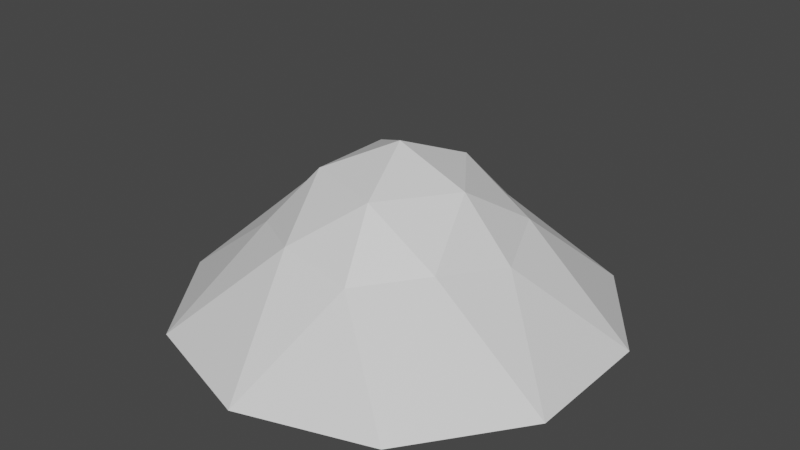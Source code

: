 # Source: JunkPile.blend  (saved by Blender 2.93.20; exported with 4.5.12 LTS)
import bpy
from mathutils import Matrix  # noqa: F401  (used for matrix-valued properties, if any)

bpy.ops.wm.read_factory_settings(use_empty=True)
scene = bpy.context.scene
scene.name = 'Scene'

# ---- collections
col_collection = bpy.data.collections.new('Collection'); scene.collection.children.link(col_collection)

# ---- materials (node trees are filled in below, after node groups)
mat_junkpile = bpy.data.materials.new('JunkPile')
mat_junkpile.use_transparent_shadow = False

# ---- material node trees
mat_junkpile.use_nodes = True; mat_junkpile.node_tree.nodes.clear()
_N = mat_junkpile.node_tree.nodes; _L = mat_junkpile.node_tree.links
n0 = _N.new('ShaderNodeBsdfPrincipled'); n0.name = 'Principled BSDF'; n0.location = (10, 300)
n0.distribution = 'GGX'
n0.subsurface_method = 'BURLEY'
n0.inputs[3].default_value = 1.45
n0.inputs[27].default_value = (0.0, 0.0, 0.0, 1.0)
n0.inputs[28].default_value = 1.0
n1 = _N.new('ShaderNodeOutputMaterial'); n1.name = 'Material Output'; n1.location = (300, 300)
_L.new(n0.outputs[0], n1.inputs[0])
n1.is_active_output = True

# ---- world
world_world = bpy.data.worlds.new('World'); scene.world = world_world
world_world.use_nodes = True; world_world.node_tree.nodes.clear()
_N = world_world.node_tree.nodes; _L = world_world.node_tree.links
n0 = _N.new('ShaderNodeOutputWorld'); n0.name = 'World Output'; n0.location = (300, 300)
n1 = _N.new('ShaderNodeBackground'); n1.name = 'Background'; n1.location = (10, 300)
n1.inputs[0].default_value = (0.05088, 0.05088, 0.05088, 1.0)
_L.new(n1.outputs[0], n0.inputs[0])
n0.is_active_output = True
world_world.color = (0.05088, 0.05088, 0.05088)
world_world.use_sun_shadow = False
world_world.sun_shadow_jitter_overblur = 0.0

# ---- meshes
me_icosphere = bpy.data.meshes.new('Icosphere')
me_icosphere.from_pydata([(0.1742, -0.5361, 0.3826), (-0.456, -0.3313, 0.3826), (-0.456, 0.3313, 0.3826), (0.1742, 0.5361, 0.3826), (0.5637, 2.204e-09, 0.3826), (0.0, 0.0, 0.767), (0.9511, -0.309, 0.0), (0.9511, 0.309, 0.0), (0.0, -1.0, 0.0), (0.5878, -0.809, 0.0), (-0.9511, -0.309, 0.0), (-0.5878, -0.809, 0.0), (-0.5878, 0.809, 0.0), (-0.9511, 0.309, 0.0), (0.5878, 0.809, 0.0), (0.0, 1.0, 0.0), (0.4337, -0.3151, 0.4321), (-0.1657, -0.5098, 0.4321), (-0.5361, 2.204e-09, 0.4321), (-0.1657, 0.5098, 0.4321), (0.4337, 0.3151, 0.4321), (0.1024, -0.3151, 0.6369), (0.3313, 2.204e-09, 0.6368), (-0.268, -0.1947, 0.6369), (-0.268, 0.1947, 0.6369), (0.1024, 0.3151, 0.6369), (1.49e-08, 0.382, 0.0), (1.49e-08, -0.382, 0.0)], [], [(0, 16, 21), (1, 17, 23), (2, 18, 24), (3, 19, 25), (4, 20, 22), (22, 25, 5), (22, 20, 25), (20, 3, 25), (25, 24, 5), (25, 19, 24), (19, 2, 24), (24, 23, 5), (24, 18, 23), (18, 1, 23), (23, 21, 5), (23, 17, 21), (17, 0, 21), (21, 22, 5), (21, 16, 22), (16, 4, 22), (7, 20, 4), (7, 14, 20), (14, 3, 20), (15, 19, 3), (15, 12, 19), (12, 2, 19), (13, 18, 2), (13, 10, 18), (10, 1, 18), (11, 17, 1), (11, 8, 17), (8, 0, 17), (9, 16, 0), (9, 6, 16), (6, 4, 16), (14, 15, 3), (12, 13, 2), (10, 11, 1), (8, 9, 0), (6, 7, 4), (7, 26, 15, 14), (26, 13, 12, 15), (6, 27, 26, 7), (27, 10, 13, 26), (9, 8, 27, 6), (8, 11, 10, 27)])
_uv = me_icosphere.uv_layers.new(name='UVMap')
_uv.uv.foreach_set('vector', [0.1818, 0.3149, 0.2727, 0.3149, 0.2273, 0.3937, 0.0, 0.3149, 0.09091, 0.3149, 0.04546, 0.3937, 0.7273, 0.3149, 0.8182, 0.3149, 0.7727, 0.3937, 0.5455, 0.3149, 0.6364, 0.3149, 0.5909, 0.3937, 0.3636, 0.3149, 0.4545, 0.3149, 0.4091, 0.3937, 0.4091, 0.3937, 0.5, 0.3937, 0.4545, 0.4724, 0.4091, 0.3937, 0.4545, 0.3149, 0.5, 0.3937, 0.4545, 0.3149, 0.5455, 0.3149, 0.5, 0.3937, 0.5909, 0.3937, 0.6818, 0.3937, 0.6364, 0.4724, 0.5909, 0.3937, 0.6364, 0.3149, 0.6818, 0.3937, 0.6364, 0.3149, 0.7273, 0.3149, 0.6818, 0.3937, 0.7727, 0.3937, 0.8636, 0.3937, 0.8182, 0.4724, 0.7727, 0.3937, 0.8182, 0.3149, 0.8636, 0.3937, 0.8182, 0.3149, 0.9091, 0.3149, 0.8636, 0.3937, 0.04546, 0.3937, 0.1364, 0.3937, 0.09091, 0.4724, 0.04546, 0.3937, 0.09091, 0.3149, 0.1364, 0.3937, 0.09091, 0.3149, 0.1818, 0.3149, 0.1364, 0.3937, 0.2273, 0.3937, 0.3182, 0.3937, 0.2727, 0.4724, 0.2273, 0.3937, 0.2727, 0.3149, 0.3182, 0.3937, 0.2727, 0.3149, 0.3636, 0.3149, 0.3182, 0.3937, 0.4091, 0.2362, 0.4545, 0.3149, 0.3636, 0.3149, 0.4091, 0.2362, 0.5, 0.2362, 0.4545, 0.3149, 0.5, 0.2362, 0.5455, 0.3149, 0.4545, 0.3149, 0.5909, 0.2362, 0.6364, 0.3149, 0.5455, 0.3149, 0.5909, 0.2362, 0.6818, 0.2362, 0.6364, 0.3149, 0.6818, 0.2362, 0.7273, 0.3149, 0.6364, 0.3149, 0.7727, 0.2362, 0.8182, 0.3149, 0.7273, 0.3149, 0.7727, 0.2362, 0.8636, 0.2362, 0.8182, 0.3149, 0.8636, 0.2362, 0.9091, 0.3149, 0.8182, 0.3149, 0.04546, 0.2362, 0.09091, 0.3149, 0.0, 0.3149, 0.04546, 0.2362, 0.1364, 0.2362, 0.09091, 0.3149, 0.1364, 0.2362, 0.1818, 0.3149, 0.09091, 0.3149, 0.2273, 0.2362, 0.2727, 0.3149, 0.1818, 0.3149, 0.2273, 0.2362, 0.3182, 0.2362, 0.2727, 0.3149, 0.3182, 0.2362, 0.3636, 0.3149, 0.2727, 0.3149, 0.5, 0.2362, 0.5909, 0.2362, 0.5455, 0.3149, 0.6818, 0.2362, 0.7727, 0.2362, 0.7273, 0.3149, 0.8636, 0.2362, 0.9545, 0.2362, 0.9091, 0.3149, 0.1364, 0.2362, 0.2273, 0.2362, 0.1818, 0.3149, 0.3182, 0.2362, 0.4091, 0.2362, 0.3636, 0.3149, 0.4091, 0.2362, 0.5107, 0.2362, 0.5909, 0.2362, 0.5, 0.2362, 0.5107, 0.2362, 0.7727, 0.2362, 0.6818, 0.2362, 0.5909, 0.2362, 0.3182, 0.2362, 0.4305, 0.2362, 0.5107, 0.2362, 0.4091, 0.2362, 0.4305, 0.2362, 0.8636, 0.2362, 0.7727, 0.2362, 0.5107, 0.2362, 0.2273, 0.2362, 0.1364, 0.2362, 0.4305, 0.2362, 0.3182, 0.2362, 0.1364, 0.2362, 0.9545, 0.2362, 0.8636, 0.2362, 0.4305, 0.2362])
me_icosphere.materials.append(mat_junkpile)
me_icosphere.use_remesh_fix_poles = True
me_icosphere.use_remesh_preserve_attributes = False
me_icosphere.update()

# ---- objects
ob_junkpile = bpy.data.objects.new('JunkPile', me_icosphere)

# ---- transforms, parenting, visibility, modifiers, constraints
ob_junkpile.location = (-0.008003, 0.0, 0.0)

# ---- collection membership
col_collection.objects.link(ob_junkpile)

# ---- scene / render settings (as saved in the file)
scene.frame_start = 1; scene.frame_end = 250; scene.frame_set(1)
scene.render.engine = 'BLENDER_EEVEE_NEXT'
scene.cycles.use_denoising = False
scene.cycles.samples = 128
scene.cycles.sampling_pattern = 'TABULATED_SOBOL'
scene.cycles.use_adaptive_sampling = False
scene.cycles.use_light_tree = False
scene.view_settings.view_transform = 'Filmic'
bpy.context.view_layer.update()

# ---- added for rendering (the .blend has no active camera and no usable light): camera, sun
cam_auto = bpy.data.cameras.new('AutoCamera')
cam_auto.lens = 50.0
cam_auto.sensor_width = 36.0
cam_auto.clip_end = 1000.0
ob_auto_camera = bpy.data.objects.new('AutoCamera', cam_auto)
scene.collection.objects.link(ob_auto_camera)
ob_auto_camera.location = (2.64247, -3.18057, 2.50389)
ob_auto_camera.rotation_euler = (1.09748, -7.21219e-08, 0.694738)
scene.camera = ob_auto_camera
light_auto_sun = bpy.data.lights.new('AutoSun', 'SUN')
light_auto_sun.energy = 3.0
light_auto_sun.angle = 0.0523599
ob_auto_sun = bpy.data.objects.new('AutoSun', light_auto_sun)
scene.collection.objects.link(ob_auto_sun)
ob_auto_sun.rotation_euler = (0.872665, 0.174533, 0.523599)
bpy.context.view_layer.update()
